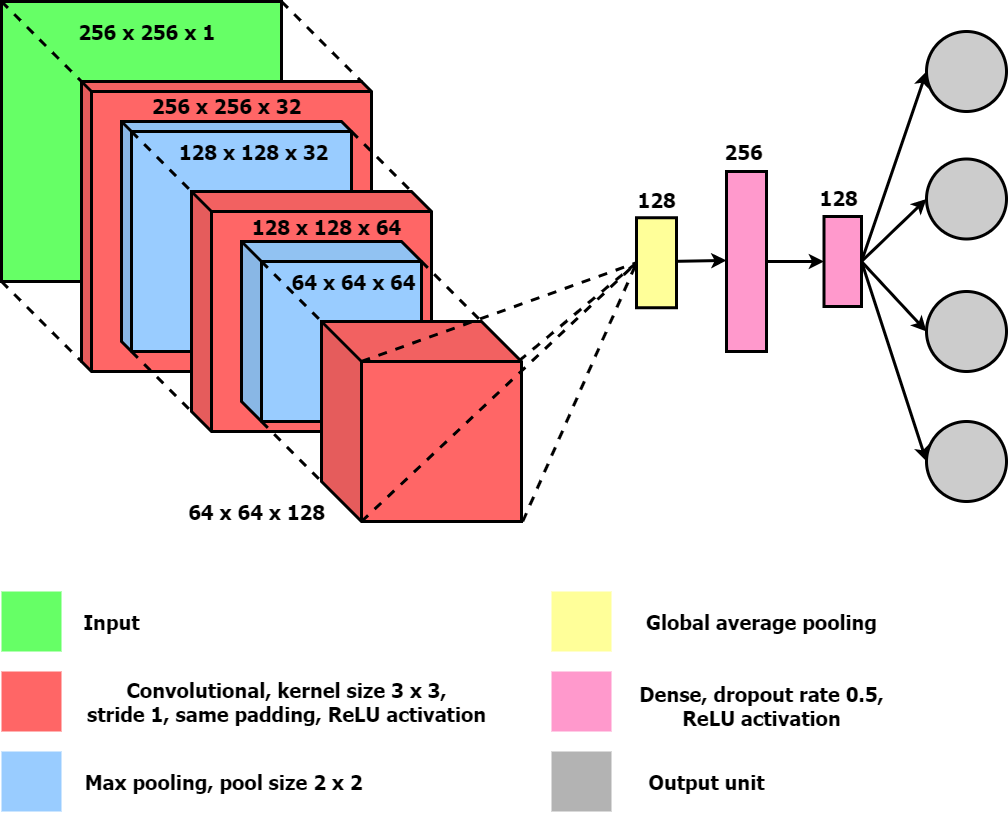

The diagram above was exported from draw.io. Its source (the exported page's mxGraphModel, read from the mxfile embedded in the PNG):
<mxGraphModel dx="1422" dy="822" grid="1" gridSize="10" guides="1" tooltips="1" connect="1" arrows="1" fold="1" page="1" pageScale="1" pageWidth="20000" pageHeight="20000" math="0" shadow="0">
  <root>
    <mxCell id="0" />
    <mxCell id="1" parent="0" />
    <mxCell id="9Zj3RXnmFZOlg3Rd1LyL-15" value="" style="shape=cube;whiteSpace=wrap;html=1;boundedLbl=1;backgroundOutline=1;darkOpacity=0.05;darkOpacity2=0.1;size=0;fillColor=#66FF66;strokeWidth=3;" parent="1" vertex="1">
      <mxGeometry x="40" y="40" width="280" height="280" as="geometry" />
    </mxCell>
    <mxCell id="9Zj3RXnmFZOlg3Rd1LyL-16" value="" style="shape=cube;whiteSpace=wrap;html=1;boundedLbl=1;backgroundOutline=1;darkOpacity=0.05;darkOpacity2=0.1;size=10;fillColor=#FF6666;strokeWidth=3;" parent="1" vertex="1">
      <mxGeometry x="120" y="120" width="290" height="290" as="geometry" />
    </mxCell>
    <mxCell id="9Zj3RXnmFZOlg3Rd1LyL-17" value="" style="shape=cube;whiteSpace=wrap;html=1;boundedLbl=1;backgroundOutline=1;darkOpacity=0.05;darkOpacity2=0.1;size=10;fillColor=#99CCFF;strokeWidth=3;" parent="1" vertex="1">
      <mxGeometry x="160" y="160" width="230" height="230" as="geometry" />
    </mxCell>
    <mxCell id="9Zj3RXnmFZOlg3Rd1LyL-34" value="" style="shape=cube;whiteSpace=wrap;html=1;boundedLbl=1;backgroundOutline=1;darkOpacity=0.05;darkOpacity2=0.1;size=20;fillColor=#FF6666;strokeWidth=3;" parent="1" vertex="1">
      <mxGeometry x="230" y="230" width="240" height="240" as="geometry" />
    </mxCell>
    <mxCell id="9Zj3RXnmFZOlg3Rd1LyL-35" value="" style="shape=cube;whiteSpace=wrap;html=1;boundedLbl=1;backgroundOutline=1;darkOpacity=0.05;darkOpacity2=0.1;size=20;fillColor=#99CCFF;strokeWidth=3;" parent="1" vertex="1">
      <mxGeometry x="280" y="280" width="180" height="180" as="geometry" />
    </mxCell>
    <mxCell id="9Zj3RXnmFZOlg3Rd1LyL-36" value="" style="shape=cube;whiteSpace=wrap;html=1;boundedLbl=1;backgroundOutline=1;darkOpacity=0.05;darkOpacity2=0.1;size=40;fillColor=#FF6666;strokeWidth=3;" parent="1" vertex="1">
      <mxGeometry x="360" y="360" width="200" height="200" as="geometry" />
    </mxCell>
    <mxCell id="9Zj3RXnmFZOlg3Rd1LyL-55" value="" style="ellipse;whiteSpace=wrap;html=1;aspect=fixed;fillColor=#CCCCCC;strokeWidth=3;" parent="1" vertex="1">
      <mxGeometry x="965" y="460" width="80" height="80" as="geometry" />
    </mxCell>
    <mxCell id="9Zj3RXnmFZOlg3Rd1LyL-58" value="" style="endArrow=none;dashed=1;html=1;entryX=0;entryY=0;entryDx=280;entryDy=0;entryPerimeter=0;strokeWidth=3;" parent="1" target="9Zj3RXnmFZOlg3Rd1LyL-16" edge="1">
      <mxGeometry width="50" height="50" relative="1" as="geometry">
        <mxPoint x="320" y="40" as="sourcePoint" />
        <mxPoint x="370" y="-10" as="targetPoint" />
      </mxGeometry>
    </mxCell>
    <mxCell id="9Zj3RXnmFZOlg3Rd1LyL-59" value="" style="endArrow=none;dashed=1;html=1;entryX=0;entryY=0;entryDx=280;entryDy=0;entryPerimeter=0;strokeWidth=3;" parent="1" edge="1">
      <mxGeometry width="50" height="50" relative="1" as="geometry">
        <mxPoint x="40" y="320" as="sourcePoint" />
        <mxPoint x="120" y="400" as="targetPoint" />
      </mxGeometry>
    </mxCell>
    <mxCell id="9Zj3RXnmFZOlg3Rd1LyL-60" value="" style="endArrow=none;dashed=1;html=1;strokeWidth=3;" parent="1" edge="1">
      <mxGeometry width="50" height="50" relative="1" as="geometry">
        <mxPoint x="170" y="390" as="sourcePoint" />
        <mxPoint x="230" y="450" as="targetPoint" />
      </mxGeometry>
    </mxCell>
    <mxCell id="9Zj3RXnmFZOlg3Rd1LyL-61" value="" style="endArrow=none;dashed=1;html=1;strokeWidth=3;" parent="1" edge="1">
      <mxGeometry width="50" height="50" relative="1" as="geometry">
        <mxPoint x="390" y="170" as="sourcePoint" />
        <mxPoint x="450" y="230" as="targetPoint" />
      </mxGeometry>
    </mxCell>
    <mxCell id="9Zj3RXnmFZOlg3Rd1LyL-62" value="" style="endArrow=none;dashed=1;html=1;strokeWidth=3;" parent="1" edge="1">
      <mxGeometry width="50" height="50" relative="1" as="geometry">
        <mxPoint x="170" y="170" as="sourcePoint" />
        <mxPoint x="230" y="230" as="targetPoint" />
      </mxGeometry>
    </mxCell>
    <mxCell id="9Zj3RXnmFZOlg3Rd1LyL-63" value="" style="endArrow=none;dashed=1;html=1;strokeWidth=3;" parent="1" edge="1">
      <mxGeometry width="50" height="50" relative="1" as="geometry">
        <mxPoint x="300" y="300" as="sourcePoint" />
        <mxPoint x="360" y="360" as="targetPoint" />
      </mxGeometry>
    </mxCell>
    <mxCell id="9Zj3RXnmFZOlg3Rd1LyL-64" value="" style="endArrow=none;dashed=1;html=1;strokeWidth=3;" parent="1" edge="1">
      <mxGeometry width="50" height="50" relative="1" as="geometry">
        <mxPoint x="300" y="460" as="sourcePoint" />
        <mxPoint x="360" y="520" as="targetPoint" />
      </mxGeometry>
    </mxCell>
    <mxCell id="9Zj3RXnmFZOlg3Rd1LyL-65" value="" style="endArrow=none;dashed=1;html=1;strokeWidth=3;" parent="1" edge="1">
      <mxGeometry width="50" height="50" relative="1" as="geometry">
        <mxPoint x="460" y="300" as="sourcePoint" />
        <mxPoint x="520" y="360" as="targetPoint" />
      </mxGeometry>
    </mxCell>
    <mxCell id="9Zj3RXnmFZOlg3Rd1LyL-66" value="" style="endArrow=none;dashed=1;html=1;entryX=0;entryY=0;entryDx=280;entryDy=0;entryPerimeter=0;strokeWidth=3;" parent="1" edge="1">
      <mxGeometry width="50" height="50" relative="1" as="geometry">
        <mxPoint x="40" y="40" as="sourcePoint" />
        <mxPoint x="120" y="120" as="targetPoint" />
      </mxGeometry>
    </mxCell>
    <mxCell id="9Zj3RXnmFZOlg3Rd1LyL-89" value="" style="endArrow=classic;html=1;strokeWidth=3;exitX=0.5;exitY=0;exitDx=0;exitDy=0;entryX=0.506;entryY=0;entryDx=0;entryDy=0;entryPerimeter=0;" parent="1" edge="1">
      <mxGeometry width="50" height="50" relative="1" as="geometry">
        <mxPoint x="705" y="300" as="sourcePoint" />
        <mxPoint x="765" y="298.9200000000003" as="targetPoint" />
      </mxGeometry>
    </mxCell>
    <mxCell id="9Zj3RXnmFZOlg3Rd1LyL-90" value="" style="endArrow=classic;html=1;strokeWidth=3;entryX=0.5;entryY=0;entryDx=0;entryDy=0;" parent="1" edge="1">
      <mxGeometry width="50" height="50" relative="1" as="geometry">
        <mxPoint x="805" y="300" as="sourcePoint" />
        <mxPoint x="862.5" y="300" as="targetPoint" />
      </mxGeometry>
    </mxCell>
    <mxCell id="9Zj3RXnmFZOlg3Rd1LyL-91" value="" style="rounded=0;whiteSpace=wrap;html=1;fillColor=#FFFF99;rotation=90;strokeWidth=3;" parent="1" vertex="1">
      <mxGeometry x="650" y="281.25" width="90" height="40" as="geometry" />
    </mxCell>
    <mxCell id="9Zj3RXnmFZOlg3Rd1LyL-92" value="" style="rounded=0;whiteSpace=wrap;html=1;fillColor=#FF99CC;rotation=-90;strokeWidth=3;" parent="1" vertex="1">
      <mxGeometry x="695" y="280" width="180" height="40" as="geometry" />
    </mxCell>
    <mxCell id="9Zj3RXnmFZOlg3Rd1LyL-93" value="" style="rounded=0;whiteSpace=wrap;html=1;fillColor=#FF99CC;rotation=-90;strokeWidth=3;" parent="1" vertex="1">
      <mxGeometry x="836.25" y="281.25" width="90" height="37.5" as="geometry" />
    </mxCell>
    <mxCell id="9Zj3RXnmFZOlg3Rd1LyL-94" value="" style="ellipse;whiteSpace=wrap;html=1;aspect=fixed;fillColor=#CCCCCC;strokeWidth=3;" parent="1" vertex="1">
      <mxGeometry x="965" y="197.5" width="80" height="80" as="geometry" />
    </mxCell>
    <mxCell id="9Zj3RXnmFZOlg3Rd1LyL-95" value="" style="ellipse;whiteSpace=wrap;html=1;aspect=fixed;fillColor=#CCCCCC;strokeWidth=3;" parent="1" vertex="1">
      <mxGeometry x="965" y="70" width="80" height="80" as="geometry" />
    </mxCell>
    <mxCell id="9Zj3RXnmFZOlg3Rd1LyL-96" value="" style="ellipse;whiteSpace=wrap;html=1;aspect=fixed;fillColor=#CCCCCC;strokeWidth=3;" parent="1" vertex="1">
      <mxGeometry x="965" y="330" width="80" height="80" as="geometry" />
    </mxCell>
    <mxCell id="9Zj3RXnmFZOlg3Rd1LyL-109" value="" style="endArrow=classic;html=1;strokeWidth=3;exitX=0.5;exitY=1;exitDx=0;exitDy=0;entryX=0;entryY=0.5;entryDx=0;entryDy=0;" parent="1" source="9Zj3RXnmFZOlg3Rd1LyL-93" target="9Zj3RXnmFZOlg3Rd1LyL-94" edge="1">
      <mxGeometry width="50" height="50" relative="1" as="geometry">
        <mxPoint x="905" y="300" as="sourcePoint" />
        <mxPoint x="955" y="250" as="targetPoint" />
      </mxGeometry>
    </mxCell>
    <mxCell id="9Zj3RXnmFZOlg3Rd1LyL-110" value="" style="endArrow=classic;html=1;strokeWidth=3;exitX=0.5;exitY=1;exitDx=0;exitDy=0;entryX=0;entryY=0.5;entryDx=0;entryDy=0;" parent="1" source="9Zj3RXnmFZOlg3Rd1LyL-93" target="9Zj3RXnmFZOlg3Rd1LyL-96" edge="1">
      <mxGeometry width="50" height="50" relative="1" as="geometry">
        <mxPoint x="900" y="342.5" as="sourcePoint" />
        <mxPoint x="965" y="280" as="targetPoint" />
      </mxGeometry>
    </mxCell>
    <mxCell id="9Zj3RXnmFZOlg3Rd1LyL-111" value="" style="endArrow=classic;html=1;strokeWidth=3;exitX=0.5;exitY=1;exitDx=0;exitDy=0;entryX=0;entryY=0.5;entryDx=0;entryDy=0;" parent="1" source="9Zj3RXnmFZOlg3Rd1LyL-93" target="9Zj3RXnmFZOlg3Rd1LyL-95" edge="1">
      <mxGeometry width="50" height="50" relative="1" as="geometry">
        <mxPoint x="900" y="232.5" as="sourcePoint" />
        <mxPoint x="965" y="170" as="targetPoint" />
      </mxGeometry>
    </mxCell>
    <mxCell id="9Zj3RXnmFZOlg3Rd1LyL-112" value="" style="endArrow=classic;html=1;strokeWidth=3;exitX=0.5;exitY=1;exitDx=0;exitDy=0;entryX=0;entryY=0.5;entryDx=0;entryDy=0;" parent="1" source="9Zj3RXnmFZOlg3Rd1LyL-93" target="9Zj3RXnmFZOlg3Rd1LyL-55" edge="1">
      <mxGeometry width="50" height="50" relative="1" as="geometry">
        <mxPoint x="930" y="330" as="sourcePoint" />
        <mxPoint x="955" y="460" as="targetPoint" />
      </mxGeometry>
    </mxCell>
    <mxCell id="9Zj3RXnmFZOlg3Rd1LyL-113" value="&lt;font style=&quot;font-size: 20px&quot; face=&quot;Tahoma&quot;&gt;&lt;b&gt;256 x 256 x 1&lt;/b&gt;&lt;/font&gt;" style="text;html=1;align=center;verticalAlign=middle;resizable=0;points=[];autosize=1;" parent="1" vertex="1">
      <mxGeometry x="110" y="60" width="150" height="20" as="geometry" />
    </mxCell>
    <mxCell id="9Zj3RXnmFZOlg3Rd1LyL-131" value="&lt;font face=&quot;Tahoma&quot;&gt;&lt;span style=&quot;font-size: 20px&quot;&gt;&lt;b&gt;256 x 256 x 32&lt;/b&gt;&lt;/span&gt;&lt;/font&gt;" style="text;html=1;align=center;verticalAlign=middle;resizable=0;points=[];autosize=1;" parent="1" vertex="1">
      <mxGeometry x="180" y="134" width="170" height="20" as="geometry" />
    </mxCell>
    <mxCell id="9Zj3RXnmFZOlg3Rd1LyL-132" value="&lt;font face=&quot;Tahoma&quot;&gt;&lt;span style=&quot;font-size: 20px&quot;&gt;&lt;b&gt;128 x 128 x 32&amp;nbsp;&lt;/b&gt;&lt;/span&gt;&lt;/font&gt;" style="text;html=1;align=center;verticalAlign=middle;resizable=0;points=[];autosize=1;" parent="1" vertex="1">
      <mxGeometry x="210" y="180" width="170" height="20" as="geometry" />
    </mxCell>
    <mxCell id="9Zj3RXnmFZOlg3Rd1LyL-133" value="&lt;font face=&quot;Tahoma&quot;&gt;&lt;span style=&quot;font-size: 20px&quot;&gt;&lt;b&gt;128 x 128 x 64&lt;/b&gt;&lt;/span&gt;&lt;/font&gt;" style="text;html=1;align=center;verticalAlign=middle;resizable=0;points=[];autosize=1;" parent="1" vertex="1">
      <mxGeometry x="280" y="255" width="170" height="20" as="geometry" />
    </mxCell>
    <mxCell id="9Zj3RXnmFZOlg3Rd1LyL-134" value="&lt;font face=&quot;Tahoma&quot;&gt;&lt;span style=&quot;font-size: 20px&quot;&gt;&lt;b&gt;64 x 64 x 64&amp;nbsp;&lt;/b&gt;&lt;/span&gt;&lt;/font&gt;" style="text;html=1;align=center;verticalAlign=middle;resizable=0;points=[];autosize=1;" parent="1" vertex="1">
      <mxGeometry x="320" y="310" width="150" height="20" as="geometry" />
    </mxCell>
    <mxCell id="9Zj3RXnmFZOlg3Rd1LyL-135" value="&lt;font face=&quot;Tahoma&quot;&gt;&lt;span style=&quot;font-size: 20px&quot;&gt;&lt;b&gt;64 x 64 x 128&lt;/b&gt;&lt;/span&gt;&lt;/font&gt;" style="text;html=1;align=center;verticalAlign=middle;resizable=0;points=[];autosize=1;" parent="1" vertex="1">
      <mxGeometry x="220" y="540" width="150" height="20" as="geometry" />
    </mxCell>
    <mxCell id="9Zj3RXnmFZOlg3Rd1LyL-142" value="&lt;font face=&quot;Tahoma&quot;&gt;&lt;span style=&quot;font-size: 20px&quot;&gt;&lt;b&gt;128&lt;/b&gt;&lt;/span&gt;&lt;/font&gt;" style="text;html=1;align=center;verticalAlign=middle;resizable=0;points=[];autosize=1;" parent="1" vertex="1">
      <mxGeometry x="670" y="227.5" width="50" height="20" as="geometry" />
    </mxCell>
    <mxCell id="9Zj3RXnmFZOlg3Rd1LyL-143" value="&lt;font face=&quot;Tahoma&quot;&gt;&lt;span style=&quot;font-size: 20px&quot;&gt;&lt;b&gt;256&lt;/b&gt;&lt;/span&gt;&lt;/font&gt;" style="text;html=1;align=center;verticalAlign=middle;resizable=0;points=[];autosize=1;" parent="1" vertex="1">
      <mxGeometry x="757" y="180" width="50" height="20" as="geometry" />
    </mxCell>
    <mxCell id="9Zj3RXnmFZOlg3Rd1LyL-144" value="&lt;font face=&quot;Tahoma&quot;&gt;&lt;span style=&quot;font-size: 20px&quot;&gt;&lt;b&gt;128&lt;/b&gt;&lt;/span&gt;&lt;/font&gt;" style="text;html=1;align=center;verticalAlign=middle;resizable=0;points=[];autosize=1;" parent="1" vertex="1">
      <mxGeometry x="852" y="226" width="50" height="20" as="geometry" />
    </mxCell>
    <mxCell id="9Zj3RXnmFZOlg3Rd1LyL-145" value="" style="rounded=0;whiteSpace=wrap;html=1;strokeWidth=3;fillColor=#FF6666;strokeColor=none;" parent="1" vertex="1">
      <mxGeometry x="40" y="710" width="60" height="60" as="geometry" />
    </mxCell>
    <mxCell id="9Zj3RXnmFZOlg3Rd1LyL-146" value="" style="rounded=0;whiteSpace=wrap;html=1;strokeWidth=3;fillColor=#66FF66;strokeColor=none;" parent="1" vertex="1">
      <mxGeometry x="40" y="630" width="60" height="60" as="geometry" />
    </mxCell>
    <mxCell id="9Zj3RXnmFZOlg3Rd1LyL-147" value="" style="rounded=0;whiteSpace=wrap;html=1;strokeWidth=3;fillColor=#B3B3B3;strokeColor=none;" parent="1" vertex="1">
      <mxGeometry x="590" y="790" width="60" height="60" as="geometry" />
    </mxCell>
    <mxCell id="9Zj3RXnmFZOlg3Rd1LyL-148" value="" style="rounded=0;whiteSpace=wrap;html=1;strokeWidth=3;fillColor=#99CCFF;strokeColor=none;" parent="1" vertex="1">
      <mxGeometry x="40" y="790" width="60" height="60" as="geometry" />
    </mxCell>
    <mxCell id="9Zj3RXnmFZOlg3Rd1LyL-149" value="" style="rounded=0;whiteSpace=wrap;html=1;strokeWidth=3;fillColor=#FFFF99;strokeColor=none;" parent="1" vertex="1">
      <mxGeometry x="590" y="630" width="60" height="60" as="geometry" />
    </mxCell>
    <mxCell id="9Zj3RXnmFZOlg3Rd1LyL-150" value="" style="rounded=0;whiteSpace=wrap;html=1;strokeWidth=3;fillColor=#FF99CC;strokeColor=none;" parent="1" vertex="1">
      <mxGeometry x="590" y="710" width="60" height="60" as="geometry" />
    </mxCell>
    <mxCell id="9Zj3RXnmFZOlg3Rd1LyL-152" value="&lt;font face=&quot;Tahoma&quot;&gt;&lt;span style=&quot;font-size: 20px&quot;&gt;&lt;b&gt;Input&lt;/b&gt;&lt;/span&gt;&lt;/font&gt;" style="text;html=1;align=center;verticalAlign=middle;resizable=0;points=[];autosize=1;" parent="1" vertex="1">
      <mxGeometry x="115" y="650" width="70" height="20" as="geometry" />
    </mxCell>
    <mxCell id="9Zj3RXnmFZOlg3Rd1LyL-153" value="&lt;font face=&quot;Tahoma&quot;&gt;&lt;span style=&quot;font-size: 20px&quot;&gt;&lt;b&gt;Convolutional, kernel size 3 x 3,&lt;br&gt;stride 1, same padding, ReLU activation&lt;br&gt;&lt;/b&gt;&lt;/span&gt;&lt;/font&gt;" style="text;html=1;align=center;verticalAlign=middle;resizable=0;points=[];autosize=1;" parent="1" vertex="1">
      <mxGeometry x="120" y="720" width="410" height="40" as="geometry" />
    </mxCell>
    <mxCell id="9Zj3RXnmFZOlg3Rd1LyL-154" value="&lt;font face=&quot;Tahoma&quot;&gt;&lt;span style=&quot;font-size: 20px&quot;&gt;&lt;b&gt;Max pooling, pool size 2 x 2&amp;nbsp;&lt;/b&gt;&lt;/span&gt;&lt;/font&gt;" style="text;html=1;align=center;verticalAlign=middle;resizable=0;points=[];autosize=1;" parent="1" vertex="1">
      <mxGeometry x="115" y="810" width="300" height="20" as="geometry" />
    </mxCell>
    <mxCell id="9Zj3RXnmFZOlg3Rd1LyL-155" value="&lt;font face=&quot;Tahoma&quot;&gt;&lt;span style=&quot;font-size: 20px&quot;&gt;&lt;b&gt;Output unit&lt;/b&gt;&lt;/span&gt;&lt;/font&gt;" style="text;html=1;align=center;verticalAlign=middle;resizable=0;points=[];autosize=1;" parent="1" vertex="1">
      <mxGeometry x="680" y="810" width="130" height="20" as="geometry" />
    </mxCell>
    <mxCell id="9Zj3RXnmFZOlg3Rd1LyL-156" value="&lt;font face=&quot;Tahoma&quot;&gt;&lt;span style=&quot;font-size: 20px&quot;&gt;&lt;b&gt;Dense, dropout rate 0.5,&lt;br&gt;ReLU activation&lt;br&gt;&lt;/b&gt;&lt;/span&gt;&lt;/font&gt;" style="text;html=1;align=center;verticalAlign=middle;resizable=0;points=[];autosize=1;" parent="1" vertex="1">
      <mxGeometry x="670" y="724" width="260" height="40" as="geometry" />
    </mxCell>
    <mxCell id="9Zj3RXnmFZOlg3Rd1LyL-157" value="&lt;font face=&quot;Tahoma&quot;&gt;&lt;span style=&quot;font-size: 20px&quot;&gt;&lt;b&gt;Global average pooling&lt;/b&gt;&lt;/span&gt;&lt;/font&gt;" style="text;html=1;align=center;verticalAlign=middle;resizable=0;points=[];autosize=1;" parent="1" vertex="1">
      <mxGeometry x="675" y="650" width="250" height="20" as="geometry" />
    </mxCell>
    <mxCell id="zzutNa6gsz_sFbM3I4LA-1" value="" style="endArrow=none;dashed=1;html=1;strokeWidth=3;entryX=0.5;entryY=1;entryDx=0;entryDy=0;" parent="1" target="9Zj3RXnmFZOlg3Rd1LyL-91" edge="1">
      <mxGeometry width="50" height="50" relative="1" as="geometry">
        <mxPoint x="400" y="400" as="sourcePoint" />
        <mxPoint x="450" y="350" as="targetPoint" />
      </mxGeometry>
    </mxCell>
    <mxCell id="zzutNa6gsz_sFbM3I4LA-2" value="" style="endArrow=none;dashed=1;html=1;strokeWidth=3;entryX=0.5;entryY=1;entryDx=0;entryDy=0;" parent="1" target="9Zj3RXnmFZOlg3Rd1LyL-91" edge="1">
      <mxGeometry width="50" height="50" relative="1" as="geometry">
        <mxPoint x="557.5" y="399.38" as="sourcePoint" />
        <mxPoint x="832.5" y="300.63" as="targetPoint" />
      </mxGeometry>
    </mxCell>
    <mxCell id="zzutNa6gsz_sFbM3I4LA-3" value="" style="endArrow=none;dashed=1;html=1;strokeWidth=3;entryX=0.5;entryY=1;entryDx=0;entryDy=0;" parent="1" target="9Zj3RXnmFZOlg3Rd1LyL-91" edge="1">
      <mxGeometry width="50" height="50" relative="1" as="geometry">
        <mxPoint x="400" y="560" as="sourcePoint" />
        <mxPoint x="675" y="461.25" as="targetPoint" />
      </mxGeometry>
    </mxCell>
    <mxCell id="zzutNa6gsz_sFbM3I4LA-4" value="" style="endArrow=none;dashed=1;html=1;strokeWidth=3;entryX=0.5;entryY=1;entryDx=0;entryDy=0;" parent="1" target="9Zj3RXnmFZOlg3Rd1LyL-91" edge="1">
      <mxGeometry width="50" height="50" relative="1" as="geometry">
        <mxPoint x="561.25" y="560" as="sourcePoint" />
        <mxPoint x="836.25" y="461.25" as="targetPoint" />
      </mxGeometry>
    </mxCell>
  </root>
</mxGraphModel>